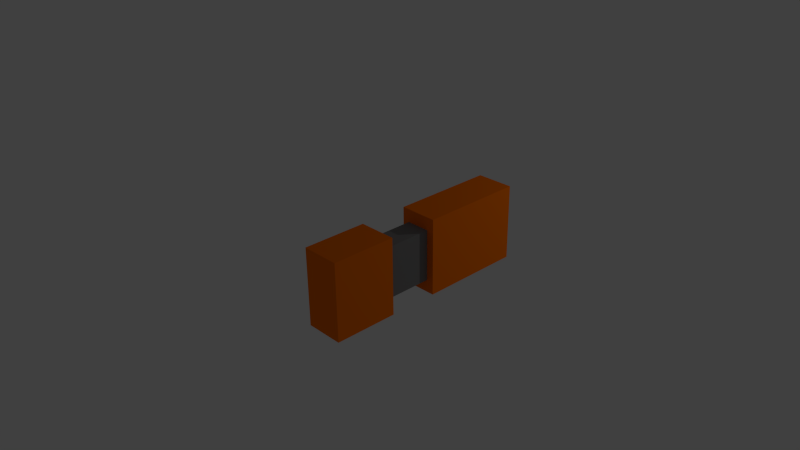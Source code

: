 # Source: orange_blaster.blend  (saved by Blender 2.76.0; exported with 4.5.12 LTS)
import bpy
from mathutils import Matrix  # noqa: F401  (used for matrix-valued properties, if any)

bpy.ops.wm.read_factory_settings(use_empty=True)
scene = bpy.context.scene
scene.name = 'Scene'

# ---- collections
col_collection_1 = bpy.data.collections.new('Collection 1'); scene.collection.children.link(col_collection_1)

# ---- materials (node trees are filled in below, after node groups)
mat_material_003 = bpy.data.materials.new('Material.003')
mat_material_003.alpha_threshold = 0.0
mat_material_003.use_transparent_shadow = False
mat_material_003.diffuse_color = (1.0, 0.1845, 0.0, 1.0)
mat_material_003.specular_color = (1.0, 0.1845, 0.0)
mat_material_003.roughness = 0.5
mat_material_003.line_color = (0.0, 0.0, 0.0, 1.0)
mat_material_001 = bpy.data.materials.new('Material.001')
mat_material_001.alpha_threshold = 0.0
mat_material_001.use_transparent_shadow = False
mat_material_001.diffuse_color = (0.2122, 0.2122, 0.2122, 1.0)
mat_material_001.specular_color = (0.2122, 0.2122, 0.2122)
mat_material_001.roughness = 0.5
mat_material_001.line_color = (0.0, 0.0, 0.0, 1.0)

# ---- material node trees

# ---- world
world_world = bpy.data.worlds.new('World'); scene.world = world_world
world_world.color = (0.05088, 0.05088, 0.05088)
world_world.use_sun_shadow = False
world_world.sun_shadow_jitter_overblur = 0.0
world_world.cycles.sampling_method = 'MANUAL'
world_world.cycles.sample_map_resolution = 256

# ---- cameras
cam_camera = bpy.data.cameras.new('Camera')
cam_camera.clip_end = 100.0
cam_camera.lens = 35.0
cam_camera.sensor_width = 32.0
cam_camera.sensor_height = 18.0
cam_camera.ortho_scale = 7.314
cam_camera.dof.focus_distance = 0.0
cam_camera.dof.aperture_fstop = 128.0

# ---- lights
light_lamp = bpy.data.lights.new('Lamp', 'POINT')
light_lamp.transmission_factor = 0.0
light_lamp.cutoff_distance = 30.0
light_lamp.energy = 100.0
light_lamp.shadow_buffer_clip_start = 1.001
light_lamp.shadow_soft_size = 0.1
light_lamp.shadow_maximum_resolution = 0.006
light_lamp.use_absolute_resolution = True
light_lamp.cycles.use_multiple_importance_sampling = False

# ---- meshes
me_cube = bpy.data.meshes.new('Cube')
me_cube.from_pydata([(-0.1113, 1.0, -1.0), (-0.1113, 0.4685, -1.0), (-1.0, 0.4685, -1.0), (-1.0, 1.0, -1.0), (-0.1113, 1.0, 0.07302), (-0.1113, 0.4685, 0.07302), (-1.0, 0.4685, 0.07302), (-1.0, 1.0, 0.07302), (-0.4075, 1.0, -1.0), (-0.7038, 1.0, -1.0), (-0.1113, 1.0, -0.6423), (-0.1113, 1.0, -0.2847), (-1.0, 1.0, -0.6423), (-1.0, 1.0, -0.2847), (-0.4075, 1.0, 0.07302), (-0.7038, 1.0, 0.07302), (-0.4075, 1.0, -0.2847), (-0.7038, 1.0, -0.2847), (-0.4075, 1.0, -0.6423), (-0.7038, 1.0, -0.6423), (-0.4075, 0.7064, -0.2847), (-0.7038, 0.7064, -0.2847), (-0.4075, 0.7064, -0.6423), (-0.7038, 0.7064, -0.6423)], [], [(0, 1, 2, 3, 9, 8), (4, 14, 15, 7, 6, 5), (0, 10, 11, 4, 5, 1), (1, 5, 6, 2), (2, 6, 7, 13, 12, 3), (19, 9, 3, 12), (15, 17, 13, 7), (17, 19, 12, 13), (4, 11, 16, 14), (14, 16, 17, 15), (11, 10, 18, 16), (19, 17, 21, 23), (10, 0, 8, 18), (18, 8, 9, 19), (20, 22, 23, 21), (16, 18, 22, 20), (18, 19, 23, 22), (17, 16, 20, 21)])
me_cube.materials.append(mat_material_003)
me_cube.use_remesh_preserve_volume = False
me_cube.use_remesh_preserve_attributes = False
me_cube.use_mirror_vertex_groups = False
me_cube.update()
me_cube_001 = bpy.data.meshes.new('Cube.001')
me_cube_001.from_pydata([(0.4598, 1.0, -1.0), (0.4598, 0.4685, -1.0), (-1.0, 0.4685, -1.0), (-1.0, 1.0, -1.0), (0.4598, 1.0, 0.07302), (0.4598, 0.4685, 0.07302), (-1.0, 0.4685, 0.07302), (-1.0, 1.0, 0.07302), (0.4598, 0.9241, -1.0), (0.4598, 0.8482, -1.0), (0.4598, 0.7722, -1.0), (0.4598, 0.6963, -1.0), (0.4598, 0.6204, -1.0), (0.4598, 0.5445, -1.0), (0.4598, 1.0, -0.8467), (0.4598, 1.0, -0.6934), (0.4598, 1.0, -0.5401), (0.4598, 1.0, -0.3868), (0.4598, 1.0, -0.2336), (0.4598, 1.0, -0.08027), (0.4598, 0.4685, -0.8467), (0.4598, 0.4685, -0.6934), (0.4598, 0.4685, -0.5401), (0.4598, 0.4685, -0.3868), (0.4598, 0.4685, -0.2336), (0.4598, 0.4685, -0.08027), (0.4598, 0.9241, 0.07302), (0.4598, 0.8481, 0.07302), (0.4598, 0.7722, 0.07302), (0.4598, 0.6963, 0.07302), (0.4598, 0.6204, 0.07302), (0.4598, 0.5445, 0.07302), (0.4598, 0.9241, -0.8467), (0.4598, 0.8482, -0.8467), (0.4598, 0.7722, -0.8467), (0.4598, 0.6963, -0.8467), (0.4598, 0.6204, -0.8467), (0.4598, 0.5445, -0.8467), (0.4598, 0.9241, -0.6934), (0.4598, 0.5445, -0.6934), (0.4598, 0.9241, -0.5401), (0.4598, 0.8482, -0.5401), (0.4598, 0.7722, -0.5401), (0.4598, 0.6963, -0.5401), (0.4598, 0.6204, -0.5401), (0.4598, 0.5445, -0.5401), (0.4598, 0.9241, -0.3868), (0.4598, 0.8481, -0.3868), (0.4598, 0.7722, -0.3868), (0.4598, 0.6963, -0.3868), (0.4598, 0.6204, -0.3868), (0.4598, 0.5445, -0.3868), (0.4598, 0.9241, -0.2336), (0.05095, 0.6963, -0.8467), (0.05095, 0.7722, -0.8467), (0.05095, 0.8482, -0.8467), (0.05095, 0.9241, -0.8467), (0.4598, 0.5445, -0.2336), (0.4598, 0.9241, -0.08027), (0.4598, 0.8481, -0.08027), (0.4598, 0.7722, -0.08027), (0.4598, 0.6963, -0.08027), (0.4598, 0.6204, -0.08027), (0.4598, 0.5445, -0.08027), (0.02345, 0.9241, -0.3868), (0.02345, 0.8482, -0.3868), (0.02345, 0.7722, -0.3868), (0.02345, 0.6963, -0.3868), (0.02344, 0.6204, -0.3868), (0.02344, 0.5445, -0.3868), (0.02345, 0.9241, -0.2336), (0.02345, 0.8482, -0.2336), (0.02345, 0.7722, -0.2336), (0.02345, 0.6963, -0.2336), (0.02344, 0.6204, -0.2336), (0.02344, 0.5445, -0.2336), (0.02345, 0.9241, -0.08027), (0.02345, 0.8482, -0.08027), (0.02345, 0.7722, -0.08027), (0.02345, 0.6963, -0.08027), (0.02344, 0.6204, -0.08027), (0.02344, 0.5445, -0.08027), (0.05095, 0.6204, -0.8467), (0.05095, 0.5445, -0.8467), (0.05095, 0.9241, -0.6934), (0.05095, 0.8482, -0.6934), (0.05095, 0.7722, -0.6934), (0.05095, 0.6963, -0.6934), (0.05095, 0.6204, -0.6934), (0.05095, 0.5445, -0.6934), (0.05095, 0.9241, -0.5401), (0.05095, 0.8482, -0.5401), (0.05095, 0.7722, -0.5401), (0.05095, 0.6963, -0.5401), (0.05095, 0.6204, -0.5401), (0.05095, 0.5445, -0.5401)], [], [(0, 8, 9, 10, 11, 12, 13, 1, 2, 3), (4, 7, 6, 5, 31, 30, 29, 28, 27, 26), (63, 31, 5, 25), (1, 20, 21, 22, 23, 24, 25, 5, 6, 2), (2, 6, 7, 3), (4, 19, 18, 17, 16, 15, 14, 0, 3, 7), (13, 37, 20, 1), (37, 39, 21, 20), (39, 45, 22, 21), (45, 51, 23, 22), (51, 57, 24, 23), (57, 63, 25, 24), (0, 14, 32, 8), (8, 32, 33, 9), (9, 33, 34, 10), (10, 34, 35, 11), (11, 35, 36, 12), (12, 36, 37, 13), (14, 15, 38, 32), (37, 36, 82, 83), (40, 41, 91, 90), (41, 42, 92, 91), (42, 43, 93, 92), (43, 44, 94, 93), (15, 16, 40, 38), (44, 45, 95, 94), (32, 38, 84, 56), (39, 37, 83, 89), (38, 40, 90, 84), (45, 39, 89, 95), (16, 17, 46, 40), (40, 46, 47, 41), (41, 47, 48, 42), (42, 48, 49, 43), (43, 49, 50, 44), (44, 50, 51, 45), (17, 18, 52, 46), (51, 50, 68, 69), (58, 59, 77, 76), (59, 60, 78, 77), (60, 61, 79, 78), (61, 62, 80, 79), (18, 19, 58, 52), (62, 63, 81, 80), (46, 52, 70, 64), (57, 51, 69, 75), (52, 58, 76, 70), (63, 57, 75, 81), (19, 4, 26, 58), (58, 26, 27, 59), (59, 27, 28, 60), (60, 28, 29, 61), (61, 29, 30, 62), (62, 30, 31, 63), (64, 70, 71, 65), (65, 71, 72, 66), (66, 72, 73, 67), (67, 73, 74, 68), (68, 74, 75, 69), (70, 76, 77, 71), (71, 77, 78, 72), (72, 78, 79, 73), (73, 79, 80, 74), (74, 80, 81, 75), (50, 49, 67, 68), (49, 48, 66, 67), (48, 47, 65, 66), (47, 46, 64, 65), (56, 84, 85, 55), (55, 85, 86, 54), (54, 86, 87, 53), (53, 87, 88, 82), (82, 88, 89, 83), (84, 90, 91, 85), (85, 91, 92, 86), (86, 92, 93, 87), (87, 93, 94, 88), (88, 94, 95, 89), (36, 35, 53, 82), (35, 34, 54, 53), (34, 33, 55, 54), (33, 32, 56, 55)])
me_cube_001.materials.append(mat_material_003)
me_cube_001.use_remesh_preserve_volume = False
me_cube_001.use_remesh_preserve_attributes = False
me_cube_001.use_mirror_vertex_groups = False
me_cube_001.update()
me_cube_002 = bpy.data.meshes.new('Cube.002')
me_cube_002.from_pydata([(-0.1113, 0.9335, -0.9031), (-0.1113, 0.5417, -0.9031), (-1.0, 0.5417, -0.9031), (-1.0, 0.9335, -0.9031), (-0.1113, 0.9335, -0.05417), (-0.1113, 0.5417, -0.05417), (-1.0, 0.5417, -0.05417), (-1.0, 0.9335, -0.05417)], [], [(0, 1, 2, 3), (4, 7, 6, 5), (0, 4, 5, 1), (1, 5, 6, 2), (2, 6, 7, 3), (4, 0, 3, 7)])
me_cube_002.materials.append(mat_material_001)
me_cube_002.use_remesh_preserve_volume = False
me_cube_002.use_remesh_preserve_attributes = False
me_cube_002.use_mirror_vertex_groups = False
me_cube_002.update()

# ---- objects
ob_cube = bpy.data.objects.new('Cube', me_cube)
ob_lamp = bpy.data.objects.new('Lamp', light_lamp)
ob_camera = bpy.data.objects.new('Camera', cam_camera)
ob_cube_001 = bpy.data.objects.new('Cube.001', me_cube_001)
ob_cube_002 = bpy.data.objects.new('Cube.002', me_cube_002)

# ---- transforms, parenting, visibility, modifiers, constraints
ob_cube.location = (1.129, -0.1631, 0.5035)
ob_cube.rotation_euler = (0.0, -0.0, 1.571)
ob_cube.lock_rotations_4d = False
ob_cube.empty_display_type = 'ARROWS'
ob_cube.lineart.crease_threshold = 0.0
ob_lamp.location = (4.19, 5.007, 2.925)
ob_lamp.rotation_euler = (0.6503, 0.05522, 3.437)
ob_lamp.lock_rotations_4d = False
ob_lamp.empty_display_type = 'ARROWS'
ob_lamp.color = (0.0, 0.0, 0.0, 0.0)
ob_lamp.lineart.crease_threshold = 0.0
ob_camera.location = (7.481, -6.508, 5.344)
ob_camera.rotation_euler = (1.109, 0.01082, 0.8149)
ob_camera.lock_rotations_4d = False
ob_camera.empty_display_type = 'ARROWS'
ob_camera.color = (0.0, 0.0, 0.0, 0.0)
ob_camera.display_type = 'WIRE'
ob_camera.lineart.crease_threshold = 0.0
ob_cube_001.location = (1.129, 1.413, 0.5035)
ob_cube_001.rotation_euler = (0.0, -0.0, 1.571)
ob_cube_001.lock_rotations_4d = False
ob_cube_001.empty_display_type = 'ARROWS'
ob_cube_001.lineart.crease_threshold = 0.0
ob_cube_002.location = (1.016, 0.555, 0.4422)
ob_cube_002.rotation_euler = (0.0, -0.0, 1.571)
ob_cube_002.scale = (0.8458, 0.8458, 0.8458)
ob_cube_002.lock_rotations_4d = False
ob_cube_002.empty_display_type = 'ARROWS'
ob_cube_002.lineart.crease_threshold = 0.0

# ---- collection membership
col_collection_1.objects.link(ob_cube)
col_collection_1.objects.link(ob_lamp)
col_collection_1.objects.link(ob_camera)
col_collection_1.objects.link(ob_cube_001)
col_collection_1.objects.link(ob_cube_002)

# ---- scene / render settings (as saved in the file)
scene.camera = ob_camera
scene.frame_start = 1; scene.frame_end = 250; scene.frame_set(1)
scene.render.engine = 'BLENDER_EEVEE_NEXT'
scene.render.image_settings.compression = 90
scene.render.resolution_percentage = 50
scene.render.dither_intensity = 0.0
scene.cycles.use_denoising = False
scene.cycles.samples = 10
scene.cycles.sampling_pattern = 'TABULATED_SOBOL'
scene.cycles.light_sampling_threshold = 0.0
scene.cycles.use_adaptive_sampling = False
scene.cycles.use_light_tree = False
scene.cycles.blur_glossy = 0.0
scene.cycles.volume_bounces = 1
scene.cycles.pixel_filter_type = 'GAUSSIAN'
scene.cycles.sample_clamp_indirect = 0.0
scene.view_settings.view_transform = 'Standard'
bpy.context.view_layer.update()
